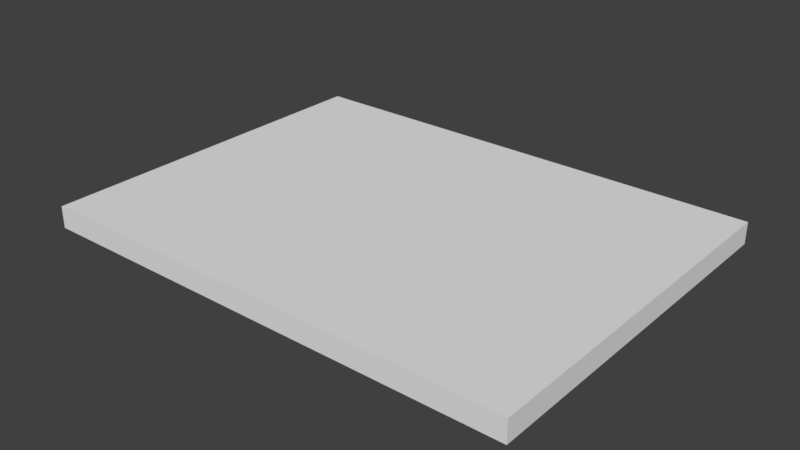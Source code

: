 # Source: KeyCard.blend  (saved by Blender 2.79.0; exported with 4.5.12 LTS)
import bpy
from mathutils import Matrix  # noqa: F401  (used for matrix-valued properties, if any)

bpy.ops.wm.read_factory_settings(use_empty=True)
scene = bpy.context.scene
scene.name = 'Scene'

# ---- collections
col_collection_1 = bpy.data.collections.new('Collection 1'); scene.collection.children.link(col_collection_1)

# ---- materials (node trees are filled in below, after node groups)
mat_keycard = bpy.data.materials.new('KeyCard')
mat_keycard.alpha_threshold = 0.0
mat_keycard.use_transparent_shadow = False
mat_keycard.roughness = 0.5

# ---- material node trees

# ---- world
world_world = bpy.data.worlds.new('World'); scene.world = world_world
world_world.color = (0.05088, 0.05088, 0.05088)
world_world.use_sun_shadow = False
world_world.sun_shadow_jitter_overblur = 0.0
world_world.cycles.sampling_method = 'MANUAL'

# ---- meshes
me_plane = bpy.data.meshes.new('Plane')
me_plane.from_pydata([(1.0, 0.5, -0.08941), (2.0, 0.5, -0.08941), (0.0, -1.5, 0.08941), (-1.0, 0.5, 0.08941), (-2.0, -1.5, 0.08941), (-2.0, 1.5, 0.08941), (2.0, 1.5, -0.08941), (2.0, 1.5, 0.08941), (-1.0, -0.5, 0.08941), (0.0, 0.5, 0.08941), (1.0, 1.5, -0.08941), (0.0, -0.5, 0.08941), (-2.0, 0.5, -0.08941), (1.0, 0.5, 0.08941), (2.0, 0.5, 0.08941), (1.0, -0.5, 0.08941), (-1.0, 1.5, -0.08941), (-1.0, -1.5, -0.08941), (-2.0, 1.5, -0.08941), (-1.0, -0.5, -0.08941), (2.0, -0.5, 0.08941), (0.0, 1.5, -0.08941), (-2.0, 0.5, 0.08941), (-2.0, -0.5, 0.08941), (-1.0, 1.5, 0.08941), (0.0, 1.5, 0.08941), (1.0, 1.5, 0.08941), (2.0, -0.5, -0.08941), (2.0, -1.5, -0.08941), (2.0, -1.5, 0.08941), (1.0, -1.5, 0.08941), (-2.0, -1.5, -0.08941), (-1.0, -1.5, 0.08941), (-2.0, -0.5, -0.08941), (0.0, -1.5, -0.08941), (-1.0, 0.5, -0.08941), (0.0, -0.5, -0.08941), (1.0, -0.5, -0.08941), (0.0, 0.5, -0.08941), (1.0, -1.5, -0.08941)], [], [(5, 22, 3, 24), (22, 23, 8, 3), (23, 4, 32, 8), (24, 3, 9, 25), (3, 8, 11, 9), (8, 32, 2, 11), (25, 9, 13, 26), (9, 11, 15, 13), (11, 2, 30, 15), (26, 13, 14, 7), (13, 15, 20, 14), (15, 30, 29, 20), (18, 12, 22, 5), (12, 33, 23, 22), (33, 31, 4, 23), (16, 18, 5, 24), (21, 16, 24, 25), (10, 21, 25, 26), (6, 10, 26, 7), (1, 6, 7, 14), (27, 1, 14, 20), (28, 27, 20, 29), (39, 28, 29, 30), (34, 39, 30, 2), (17, 34, 2, 32), (31, 17, 32, 4), (31, 33, 19, 17), (33, 12, 35, 19), (12, 18, 16, 35), (17, 19, 36, 34), (19, 35, 38, 36), (35, 16, 21, 38), (34, 36, 37, 39), (36, 38, 0, 37), (38, 21, 10, 0), (39, 37, 27, 28), (37, 0, 1, 27), (0, 10, 6, 1)])
_uv = me_plane.uv_layers.new(name='UVMap')
_uv.uv.foreach_set('vector', [0.0003906, 0.2003, 0.2496, 0.2003, 0.2496, 0.3997, 0.0003906, 0.3997, 0.2504, 0.2003, 0.4996, 0.2003, 0.4996, 0.3997, 0.2504, 0.3997, 0.5004, 0.2003, 0.7496, 0.2003, 0.7496, 0.3997, 0.5004, 0.3997, 0.0003906, 0.4003, 0.2496, 0.4003, 0.2496, 0.5997, 0.0003906, 0.5997, 0.2504, 0.4003, 0.4996, 0.4003, 0.4996, 0.5997, 0.2504, 0.5997, 0.5004, 0.4003, 0.7496, 0.4003, 0.7496, 0.5997, 0.5004, 0.5997, 0.0003906, 0.6003, 0.2496, 0.6003, 0.2496, 0.7997, 0.0003906, 0.7997, 0.2504, 0.6003, 0.4996, 0.6003, 0.4996, 0.7997, 0.2504, 0.7997, 0.5004, 0.6003, 0.7496, 0.6003, 0.7496, 0.7997, 0.5004, 0.7997, 0.0003906, 0.8003, 0.2496, 0.8003, 0.2496, 0.9997, 0.0003906, 0.9997, 0.2504, 0.8003, 0.4996, 0.8003, 0.4996, 0.9997, 0.2504, 0.9997, 0.5004, 0.8003, 0.7496, 0.8003, 0.7496, 0.9997, 0.5004, 0.9997, 0.0003906, 0.0003125, 0.2496, 0.0003125, 0.2496, 0.1997, 0.0003906, 0.1997, 0.7504, 0.8003, 0.9996, 0.8003, 0.9996, 0.9997, 0.7504, 0.9997, 0.7504, 0.8003, 0.9996, 0.8003, 0.9996, 0.9997, 0.7504, 0.9997, 0.7504, 0.6003, 0.9996, 0.6003, 0.9996, 0.7997, 0.7504, 0.7997, 0.7504, 0.6003, 0.9996, 0.6003, 0.9996, 0.7997, 0.7504, 0.7997, 0.7504, 0.6003, 0.9996, 0.6003, 0.9996, 0.7997, 0.7504, 0.7997, 0.7504, 0.6003, 0.9996, 0.6003, 0.9996, 0.7997, 0.7504, 0.7997, 0.2496, 0.0003125, 0.0003906, 0.0003125, 0.0003906, 0.1997, 0.2496, 0.1997, 0.7504, 0.8003, 0.9996, 0.8003, 0.9996, 0.9997, 0.7504, 0.9997, 0.7504, 0.8003, 0.9996, 0.8003, 0.9996, 0.9997, 0.7504, 0.9997, 0.7504, 0.8003, 0.9996, 0.8003, 0.9996, 0.9997, 0.7504, 0.9997, 0.7504, 0.8003, 0.9996, 0.8003, 0.9996, 0.9997, 0.7504, 0.9997, 0.7504, 0.8003, 0.9996, 0.8003, 0.9996, 0.9997, 0.7504, 0.9997, 0.7504, 0.8003, 0.9996, 0.8003, 0.9996, 0.9997, 0.7504, 0.9997, 0.7496, 0.2003, 0.5004, 0.2003, 0.5004, 0.3997, 0.7496, 0.3997, 0.4996, 0.2003, 0.2504, 0.2003, 0.2504, 0.3997, 0.4996, 0.3997, 0.2496, 0.2003, 0.0003906, 0.2003, 0.0003906, 0.3997, 0.2496, 0.3997, 0.7496, 0.4003, 0.5004, 0.4003, 0.5004, 0.5997, 0.7496, 0.5997, 0.4996, 0.4003, 0.2504, 0.4003, 0.2504, 0.5997, 0.4996, 0.5997, 0.2496, 0.4003, 0.0003906, 0.4003, 0.0003906, 0.5997, 0.2496, 0.5997, 0.7496, 0.6003, 0.5004, 0.6003, 0.5004, 0.7997, 0.7496, 0.7997, 0.4996, 0.6003, 0.2504, 0.6003, 0.2504, 0.7997, 0.4996, 0.7997, 0.2496, 0.6003, 0.0003906, 0.6003, 0.0003906, 0.7997, 0.2496, 0.7997, 0.7496, 0.8003, 0.5004, 0.8003, 0.5004, 0.9997, 0.7496, 0.9997, 0.4996, 0.8003, 0.2504, 0.8003, 0.2504, 0.9997, 0.4996, 0.9997, 0.2496, 0.8003, 0.0003906, 0.8003, 0.0003906, 0.9997, 0.2496, 0.9997])
me_plane.materials.append(mat_keycard)
me_plane.use_remesh_preserve_volume = False
me_plane.use_remesh_preserve_attributes = False
me_plane.use_mirror_vertex_groups = False
me_plane.update()

# ---- objects
ob_plane = bpy.data.objects.new('Plane', me_plane)

# ---- transforms, parenting, visibility, modifiers, constraints
ob_plane.location = (0.0, 0.0, 0.0)
ob_plane.lineart.crease_threshold = 0.0

# ---- collection membership
col_collection_1.objects.link(ob_plane)

# ---- scene / render settings (as saved in the file)
scene.frame_start = 1; scene.frame_end = 250; scene.frame_set(1)
scene.render.engine = 'BLENDER_EEVEE_NEXT'
scene.render.resolution_percentage = 50
scene.render.dither_intensity = 0.0
scene.cycles.use_denoising = False
scene.cycles.samples = 128
scene.cycles.sampling_pattern = 'TABULATED_SOBOL'
scene.cycles.use_adaptive_sampling = False
scene.cycles.use_light_tree = False
scene.cycles.blur_glossy = 0.0
scene.cycles.sample_clamp_indirect = 0.0
scene.view_settings.view_transform = 'Standard'
bpy.context.view_layer.update()

# ---- added for rendering (the .blend has no active camera and no usable light): camera, sun
cam_auto = bpy.data.cameras.new('AutoCamera')
cam_auto.lens = 50.0
cam_auto.sensor_width = 36.0
cam_auto.clip_end = 1000.0
ob_auto_camera = bpy.data.objects.new('AutoCamera', cam_auto)
scene.collection.objects.link(ob_auto_camera)
ob_auto_camera.location = (4.62908, -5.5549, 3.70326)
ob_auto_camera.rotation_euler = (1.09748, -7.21219e-08, 0.694738)
scene.camera = ob_auto_camera
light_auto_sun = bpy.data.lights.new('AutoSun', 'SUN')
light_auto_sun.energy = 3.0
light_auto_sun.angle = 0.0523599
ob_auto_sun = bpy.data.objects.new('AutoSun', light_auto_sun)
scene.collection.objects.link(ob_auto_sun)
ob_auto_sun.rotation_euler = (0.872665, 0.174533, 0.523599)
bpy.context.view_layer.update()
